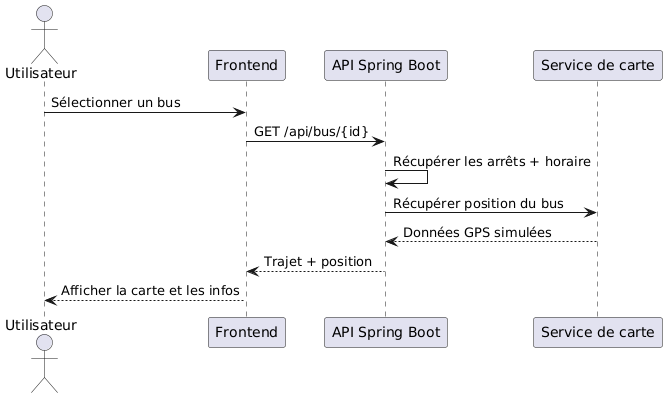

The diagram above was rendered by PlantUML. Its source (embedded in the PNG):
@startuml
actor Utilisateur
participant Frontend
participant "API Spring Boot" as Backend
participant "Service de carte" as Carte

Utilisateur -> Frontend : Sélectionner un bus
Frontend -> Backend : GET /api/bus/{id}
Backend -> Backend : Récupérer les arrêts + horaire
Backend -> Carte : Récupérer position du bus
Carte --> Backend : Données GPS simulées
Backend --> Frontend : Trajet + position
Frontend --> Utilisateur : Afficher la carte et les infos
@enduml